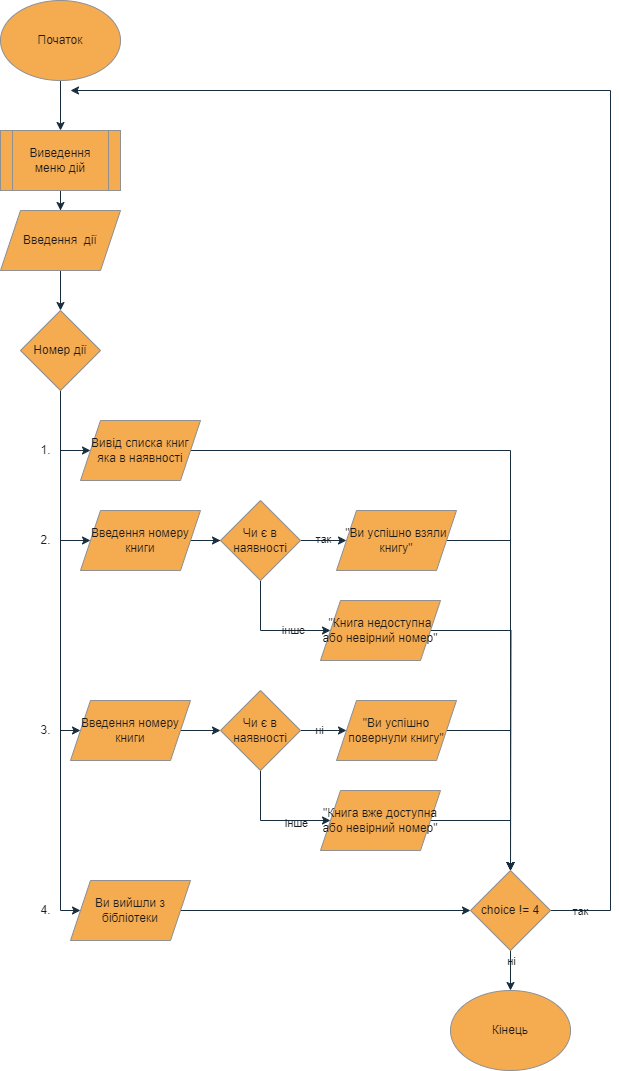

The diagram above was exported from draw.io. Its source (the exported page's mxGraphModel, read from the mxfile embedded in the PNG):
<mxGraphModel dx="645" dy="1180" grid="1" gridSize="10" guides="1" tooltips="1" connect="1" arrows="1" fold="1" page="1" pageScale="1" pageWidth="827" pageHeight="1169" math="0" shadow="0">
  <root>
    <mxCell id="WIyWlLk6GJQsqaUBKTNV-0" />
    <mxCell id="WIyWlLk6GJQsqaUBKTNV-1" parent="WIyWlLk6GJQsqaUBKTNV-0" />
    <mxCell id="7YWCrwZXHC6uZYJdwu4H-4" value="" style="edgeStyle=orthogonalEdgeStyle;rounded=0;orthogonalLoop=1;jettySize=auto;html=1;labelBackgroundColor=none;strokeColor=#182E3E;fontColor=default;" edge="1" parent="WIyWlLk6GJQsqaUBKTNV-1" source="7YWCrwZXHC6uZYJdwu4H-0" target="7YWCrwZXHC6uZYJdwu4H-3">
      <mxGeometry relative="1" as="geometry" />
    </mxCell>
    <mxCell id="7YWCrwZXHC6uZYJdwu4H-0" value="Початок" style="ellipse;whiteSpace=wrap;html=1;labelBackgroundColor=none;fillColor=#F5AB50;strokeColor=#909090;fontColor=#1A1A1A;" vertex="1" parent="WIyWlLk6GJQsqaUBKTNV-1">
      <mxGeometry x="130" y="30" width="120" height="80" as="geometry" />
    </mxCell>
    <mxCell id="7YWCrwZXHC6uZYJdwu4H-6" value="" style="edgeStyle=orthogonalEdgeStyle;rounded=0;orthogonalLoop=1;jettySize=auto;html=1;labelBackgroundColor=none;strokeColor=#182E3E;fontColor=default;" edge="1" parent="WIyWlLk6GJQsqaUBKTNV-1" source="7YWCrwZXHC6uZYJdwu4H-3" target="7YWCrwZXHC6uZYJdwu4H-5">
      <mxGeometry relative="1" as="geometry" />
    </mxCell>
    <mxCell id="7YWCrwZXHC6uZYJdwu4H-3" value="Виведення меню дій" style="shape=process;whiteSpace=wrap;html=1;backgroundOutline=1;labelBackgroundColor=none;fillColor=#F5AB50;strokeColor=#909090;fontColor=#1A1A1A;" vertex="1" parent="WIyWlLk6GJQsqaUBKTNV-1">
      <mxGeometry x="130" y="160" width="120" height="60" as="geometry" />
    </mxCell>
    <mxCell id="7YWCrwZXHC6uZYJdwu4H-8" value="" style="edgeStyle=orthogonalEdgeStyle;rounded=0;orthogonalLoop=1;jettySize=auto;html=1;labelBackgroundColor=none;strokeColor=#182E3E;fontColor=default;" edge="1" parent="WIyWlLk6GJQsqaUBKTNV-1" source="7YWCrwZXHC6uZYJdwu4H-5" target="7YWCrwZXHC6uZYJdwu4H-7">
      <mxGeometry relative="1" as="geometry" />
    </mxCell>
    <mxCell id="7YWCrwZXHC6uZYJdwu4H-5" value="Введення&amp;nbsp; дії" style="shape=parallelogram;perimeter=parallelogramPerimeter;whiteSpace=wrap;html=1;fixedSize=1;labelBackgroundColor=none;fillColor=#F5AB50;strokeColor=#909090;fontColor=#1A1A1A;" vertex="1" parent="WIyWlLk6GJQsqaUBKTNV-1">
      <mxGeometry x="130" y="240" width="120" height="60" as="geometry" />
    </mxCell>
    <mxCell id="7YWCrwZXHC6uZYJdwu4H-10" value="" style="edgeStyle=orthogonalEdgeStyle;rounded=0;orthogonalLoop=1;jettySize=auto;html=1;labelBackgroundColor=none;strokeColor=#182E3E;fontColor=default;" edge="1" parent="WIyWlLk6GJQsqaUBKTNV-1" source="7YWCrwZXHC6uZYJdwu4H-7" target="7YWCrwZXHC6uZYJdwu4H-9">
      <mxGeometry relative="1" as="geometry">
        <Array as="points">
          <mxPoint x="190" y="480" />
        </Array>
      </mxGeometry>
    </mxCell>
    <mxCell id="7YWCrwZXHC6uZYJdwu4H-11" style="edgeStyle=orthogonalEdgeStyle;rounded=0;orthogonalLoop=1;jettySize=auto;html=1;entryX=0;entryY=0.5;entryDx=0;entryDy=0;labelBackgroundColor=none;strokeColor=#182E3E;fontColor=default;" edge="1" parent="WIyWlLk6GJQsqaUBKTNV-1" source="7YWCrwZXHC6uZYJdwu4H-7" target="7YWCrwZXHC6uZYJdwu4H-12">
      <mxGeometry relative="1" as="geometry">
        <mxPoint x="240" y="620" as="targetPoint" />
        <Array as="points">
          <mxPoint x="190" y="570" />
        </Array>
      </mxGeometry>
    </mxCell>
    <mxCell id="7YWCrwZXHC6uZYJdwu4H-19" style="edgeStyle=orthogonalEdgeStyle;rounded=0;orthogonalLoop=1;jettySize=auto;html=1;labelBackgroundColor=none;strokeColor=#182E3E;fontColor=default;" edge="1" parent="WIyWlLk6GJQsqaUBKTNV-1" source="7YWCrwZXHC6uZYJdwu4H-7" target="7YWCrwZXHC6uZYJdwu4H-20">
      <mxGeometry relative="1" as="geometry">
        <mxPoint x="190" y="750" as="targetPoint" />
        <Array as="points">
          <mxPoint x="190" y="760" />
        </Array>
      </mxGeometry>
    </mxCell>
    <mxCell id="7YWCrwZXHC6uZYJdwu4H-27" style="edgeStyle=orthogonalEdgeStyle;rounded=0;orthogonalLoop=1;jettySize=auto;html=1;labelBackgroundColor=none;strokeColor=#182E3E;fontColor=default;" edge="1" parent="WIyWlLk6GJQsqaUBKTNV-1" source="7YWCrwZXHC6uZYJdwu4H-7" target="7YWCrwZXHC6uZYJdwu4H-28">
      <mxGeometry relative="1" as="geometry">
        <mxPoint x="190" y="930.0000000000002" as="targetPoint" />
        <Array as="points">
          <mxPoint x="190" y="940" />
        </Array>
      </mxGeometry>
    </mxCell>
    <mxCell id="7YWCrwZXHC6uZYJdwu4H-7" value="Номер дії" style="rhombus;whiteSpace=wrap;html=1;labelBackgroundColor=none;fillColor=#F5AB50;strokeColor=#909090;fontColor=#1A1A1A;" vertex="1" parent="WIyWlLk6GJQsqaUBKTNV-1">
      <mxGeometry x="150" y="340" width="80" height="80" as="geometry" />
    </mxCell>
    <mxCell id="7YWCrwZXHC6uZYJdwu4H-35" style="edgeStyle=orthogonalEdgeStyle;rounded=0;orthogonalLoop=1;jettySize=auto;html=1;entryX=0.5;entryY=0;entryDx=0;entryDy=0;labelBackgroundColor=none;strokeColor=#182E3E;fontColor=default;" edge="1" parent="WIyWlLk6GJQsqaUBKTNV-1" source="7YWCrwZXHC6uZYJdwu4H-9" target="7YWCrwZXHC6uZYJdwu4H-29">
      <mxGeometry relative="1" as="geometry" />
    </mxCell>
    <mxCell id="7YWCrwZXHC6uZYJdwu4H-9" value="Вивід списка книг&lt;div&gt;яка в наявності&lt;/div&gt;" style="shape=parallelogram;perimeter=parallelogramPerimeter;whiteSpace=wrap;html=1;fixedSize=1;labelBackgroundColor=none;fillColor=#F5AB50;strokeColor=#909090;fontColor=#1A1A1A;" vertex="1" parent="WIyWlLk6GJQsqaUBKTNV-1">
      <mxGeometry x="210" y="450" width="120" height="60" as="geometry" />
    </mxCell>
    <mxCell id="7YWCrwZXHC6uZYJdwu4H-14" value="" style="edgeStyle=orthogonalEdgeStyle;rounded=0;orthogonalLoop=1;jettySize=auto;html=1;labelBackgroundColor=none;strokeColor=#182E3E;fontColor=default;" edge="1" parent="WIyWlLk6GJQsqaUBKTNV-1" source="7YWCrwZXHC6uZYJdwu4H-12" target="7YWCrwZXHC6uZYJdwu4H-13">
      <mxGeometry relative="1" as="geometry" />
    </mxCell>
    <mxCell id="7YWCrwZXHC6uZYJdwu4H-12" value="Введення номеру книги" style="shape=parallelogram;perimeter=parallelogramPerimeter;whiteSpace=wrap;html=1;fixedSize=1;labelBackgroundColor=none;fillColor=#F5AB50;strokeColor=#909090;fontColor=#1A1A1A;" vertex="1" parent="WIyWlLk6GJQsqaUBKTNV-1">
      <mxGeometry x="210" y="540" width="120" height="60" as="geometry" />
    </mxCell>
    <mxCell id="7YWCrwZXHC6uZYJdwu4H-16" value="" style="edgeStyle=orthogonalEdgeStyle;rounded=0;orthogonalLoop=1;jettySize=auto;html=1;labelBackgroundColor=none;strokeColor=#182E3E;fontColor=default;" edge="1" parent="WIyWlLk6GJQsqaUBKTNV-1" source="7YWCrwZXHC6uZYJdwu4H-13" target="7YWCrwZXHC6uZYJdwu4H-15">
      <mxGeometry relative="1" as="geometry">
        <Array as="points">
          <mxPoint x="390" y="660" />
        </Array>
      </mxGeometry>
    </mxCell>
    <mxCell id="7YWCrwZXHC6uZYJdwu4H-42" value="інше" style="edgeLabel;html=1;align=center;verticalAlign=middle;resizable=0;points=[];labelBackgroundColor=none;fontColor=#1A1A1A;" vertex="1" connectable="0" parent="7YWCrwZXHC6uZYJdwu4H-16">
      <mxGeometry x="0.3583" y="2" relative="1" as="geometry">
        <mxPoint x="1" y="1" as="offset" />
      </mxGeometry>
    </mxCell>
    <mxCell id="7YWCrwZXHC6uZYJdwu4H-18" value="" style="edgeStyle=orthogonalEdgeStyle;rounded=0;orthogonalLoop=1;jettySize=auto;html=1;labelBackgroundColor=none;strokeColor=#182E3E;fontColor=default;" edge="1" parent="WIyWlLk6GJQsqaUBKTNV-1" source="7YWCrwZXHC6uZYJdwu4H-13" target="7YWCrwZXHC6uZYJdwu4H-17">
      <mxGeometry relative="1" as="geometry" />
    </mxCell>
    <mxCell id="7YWCrwZXHC6uZYJdwu4H-41" value="так" style="edgeLabel;html=1;align=center;verticalAlign=middle;resizable=0;points=[];labelBackgroundColor=none;fontColor=#1A1A1A;" vertex="1" connectable="0" parent="7YWCrwZXHC6uZYJdwu4H-18">
      <mxGeometry x="0.0926" y="3" relative="1" as="geometry">
        <mxPoint y="1" as="offset" />
      </mxGeometry>
    </mxCell>
    <mxCell id="7YWCrwZXHC6uZYJdwu4H-13" value="Чи є в наявності" style="rhombus;whiteSpace=wrap;html=1;labelBackgroundColor=none;fillColor=#F5AB50;strokeColor=#909090;fontColor=#1A1A1A;" vertex="1" parent="WIyWlLk6GJQsqaUBKTNV-1">
      <mxGeometry x="350" y="530" width="80" height="80" as="geometry" />
    </mxCell>
    <mxCell id="7YWCrwZXHC6uZYJdwu4H-33" style="edgeStyle=orthogonalEdgeStyle;rounded=0;orthogonalLoop=1;jettySize=auto;html=1;labelBackgroundColor=none;strokeColor=#182E3E;fontColor=default;" edge="1" parent="WIyWlLk6GJQsqaUBKTNV-1" source="7YWCrwZXHC6uZYJdwu4H-15">
      <mxGeometry relative="1" as="geometry">
        <mxPoint x="640" y="900" as="targetPoint" />
      </mxGeometry>
    </mxCell>
    <mxCell id="7YWCrwZXHC6uZYJdwu4H-15" value="&quot;Книга недоступна або невірний номер&quot;" style="shape=parallelogram;perimeter=parallelogramPerimeter;whiteSpace=wrap;html=1;fixedSize=1;labelBackgroundColor=none;fillColor=#F5AB50;strokeColor=#909090;fontColor=#1A1A1A;" vertex="1" parent="WIyWlLk6GJQsqaUBKTNV-1">
      <mxGeometry x="450" y="630" width="120" height="60" as="geometry" />
    </mxCell>
    <mxCell id="7YWCrwZXHC6uZYJdwu4H-34" style="edgeStyle=orthogonalEdgeStyle;rounded=0;orthogonalLoop=1;jettySize=auto;html=1;entryX=0.5;entryY=0;entryDx=0;entryDy=0;labelBackgroundColor=none;strokeColor=#182E3E;fontColor=default;" edge="1" parent="WIyWlLk6GJQsqaUBKTNV-1" source="7YWCrwZXHC6uZYJdwu4H-17" target="7YWCrwZXHC6uZYJdwu4H-29">
      <mxGeometry relative="1" as="geometry" />
    </mxCell>
    <mxCell id="7YWCrwZXHC6uZYJdwu4H-17" value="&quot;Ви успішно взяли книгу&quot;" style="shape=parallelogram;perimeter=parallelogramPerimeter;whiteSpace=wrap;html=1;fixedSize=1;labelBackgroundColor=none;fillColor=#F5AB50;strokeColor=#909090;fontColor=#1A1A1A;" vertex="1" parent="WIyWlLk6GJQsqaUBKTNV-1">
      <mxGeometry x="466" y="540" width="120" height="60" as="geometry" />
    </mxCell>
    <mxCell id="7YWCrwZXHC6uZYJdwu4H-26" value="" style="edgeStyle=orthogonalEdgeStyle;rounded=0;orthogonalLoop=1;jettySize=auto;html=1;labelBackgroundColor=none;strokeColor=#182E3E;fontColor=default;" edge="1" parent="WIyWlLk6GJQsqaUBKTNV-1" source="7YWCrwZXHC6uZYJdwu4H-20" target="7YWCrwZXHC6uZYJdwu4H-23">
      <mxGeometry relative="1" as="geometry" />
    </mxCell>
    <mxCell id="7YWCrwZXHC6uZYJdwu4H-20" value="Введення номеру книги" style="shape=parallelogram;perimeter=parallelogramPerimeter;whiteSpace=wrap;html=1;fixedSize=1;labelBackgroundColor=none;fillColor=#F5AB50;strokeColor=#909090;fontColor=#1A1A1A;" vertex="1" parent="WIyWlLk6GJQsqaUBKTNV-1">
      <mxGeometry x="200" y="730" width="120" height="60" as="geometry" />
    </mxCell>
    <mxCell id="7YWCrwZXHC6uZYJdwu4H-21" value="" style="edgeStyle=orthogonalEdgeStyle;rounded=0;orthogonalLoop=1;jettySize=auto;html=1;labelBackgroundColor=none;strokeColor=#182E3E;fontColor=default;" edge="1" parent="WIyWlLk6GJQsqaUBKTNV-1" source="7YWCrwZXHC6uZYJdwu4H-23" target="7YWCrwZXHC6uZYJdwu4H-24">
      <mxGeometry relative="1" as="geometry">
        <Array as="points">
          <mxPoint x="390" y="850" />
        </Array>
      </mxGeometry>
    </mxCell>
    <mxCell id="7YWCrwZXHC6uZYJdwu4H-44" value="інше" style="edgeLabel;html=1;align=center;verticalAlign=middle;resizable=0;points=[];labelBackgroundColor=none;fontColor=#1A1A1A;" vertex="1" connectable="0" parent="7YWCrwZXHC6uZYJdwu4H-21">
      <mxGeometry x="0.4083" y="-1" relative="1" as="geometry">
        <mxPoint x="1" y="1" as="offset" />
      </mxGeometry>
    </mxCell>
    <mxCell id="7YWCrwZXHC6uZYJdwu4H-22" value="" style="edgeStyle=orthogonalEdgeStyle;rounded=0;orthogonalLoop=1;jettySize=auto;html=1;labelBackgroundColor=none;strokeColor=#182E3E;fontColor=default;" edge="1" parent="WIyWlLk6GJQsqaUBKTNV-1" source="7YWCrwZXHC6uZYJdwu4H-23" target="7YWCrwZXHC6uZYJdwu4H-25">
      <mxGeometry relative="1" as="geometry" />
    </mxCell>
    <mxCell id="7YWCrwZXHC6uZYJdwu4H-43" value="ні" style="edgeLabel;html=1;align=center;verticalAlign=middle;resizable=0;points=[];labelBackgroundColor=none;fontColor=#1A1A1A;" vertex="1" connectable="0" parent="7YWCrwZXHC6uZYJdwu4H-22">
      <mxGeometry x="-0.0556" y="2" relative="1" as="geometry">
        <mxPoint x="1" y="1" as="offset" />
      </mxGeometry>
    </mxCell>
    <mxCell id="7YWCrwZXHC6uZYJdwu4H-23" value="Чи є в наявності" style="rhombus;whiteSpace=wrap;html=1;labelBackgroundColor=none;fillColor=#F5AB50;strokeColor=#909090;fontColor=#1A1A1A;" vertex="1" parent="WIyWlLk6GJQsqaUBKTNV-1">
      <mxGeometry x="350" y="720" width="80" height="80" as="geometry" />
    </mxCell>
    <mxCell id="7YWCrwZXHC6uZYJdwu4H-31" style="edgeStyle=orthogonalEdgeStyle;rounded=0;orthogonalLoop=1;jettySize=auto;html=1;entryX=0.5;entryY=0;entryDx=0;entryDy=0;labelBackgroundColor=none;strokeColor=#182E3E;fontColor=default;" edge="1" parent="WIyWlLk6GJQsqaUBKTNV-1" source="7YWCrwZXHC6uZYJdwu4H-24" target="7YWCrwZXHC6uZYJdwu4H-29">
      <mxGeometry relative="1" as="geometry" />
    </mxCell>
    <mxCell id="7YWCrwZXHC6uZYJdwu4H-24" value="&quot;Книга вже доступна або невірний номер&quot;" style="shape=parallelogram;perimeter=parallelogramPerimeter;whiteSpace=wrap;html=1;fixedSize=1;labelBackgroundColor=none;fillColor=#F5AB50;strokeColor=#909090;fontColor=#1A1A1A;" vertex="1" parent="WIyWlLk6GJQsqaUBKTNV-1">
      <mxGeometry x="450" y="820" width="120" height="60" as="geometry" />
    </mxCell>
    <mxCell id="7YWCrwZXHC6uZYJdwu4H-32" style="edgeStyle=orthogonalEdgeStyle;rounded=0;orthogonalLoop=1;jettySize=auto;html=1;entryX=0.5;entryY=0;entryDx=0;entryDy=0;labelBackgroundColor=none;strokeColor=#182E3E;fontColor=default;" edge="1" parent="WIyWlLk6GJQsqaUBKTNV-1" source="7YWCrwZXHC6uZYJdwu4H-25" target="7YWCrwZXHC6uZYJdwu4H-29">
      <mxGeometry relative="1" as="geometry" />
    </mxCell>
    <mxCell id="7YWCrwZXHC6uZYJdwu4H-25" value="&quot;Ви успішно повернули книгу&quot;" style="shape=parallelogram;perimeter=parallelogramPerimeter;whiteSpace=wrap;html=1;fixedSize=1;labelBackgroundColor=none;fillColor=#F5AB50;strokeColor=#909090;fontColor=#1A1A1A;" vertex="1" parent="WIyWlLk6GJQsqaUBKTNV-1">
      <mxGeometry x="466" y="730" width="120" height="60" as="geometry" />
    </mxCell>
    <mxCell id="7YWCrwZXHC6uZYJdwu4H-30" value="" style="edgeStyle=orthogonalEdgeStyle;rounded=0;orthogonalLoop=1;jettySize=auto;html=1;labelBackgroundColor=none;strokeColor=#182E3E;fontColor=default;" edge="1" parent="WIyWlLk6GJQsqaUBKTNV-1" source="7YWCrwZXHC6uZYJdwu4H-28" target="7YWCrwZXHC6uZYJdwu4H-29">
      <mxGeometry relative="1" as="geometry" />
    </mxCell>
    <mxCell id="7YWCrwZXHC6uZYJdwu4H-28" value="Ви вийшли з бібліотеки" style="shape=parallelogram;perimeter=parallelogramPerimeter;whiteSpace=wrap;html=1;fixedSize=1;labelBackgroundColor=none;fillColor=#F5AB50;strokeColor=#909090;fontColor=#1A1A1A;" vertex="1" parent="WIyWlLk6GJQsqaUBKTNV-1">
      <mxGeometry x="200" y="910.0000000000002" width="120" height="60" as="geometry" />
    </mxCell>
    <mxCell id="7YWCrwZXHC6uZYJdwu4H-37" value="" style="edgeStyle=orthogonalEdgeStyle;rounded=0;orthogonalLoop=1;jettySize=auto;html=1;labelBackgroundColor=none;strokeColor=#182E3E;fontColor=default;" edge="1" parent="WIyWlLk6GJQsqaUBKTNV-1" source="7YWCrwZXHC6uZYJdwu4H-29" target="7YWCrwZXHC6uZYJdwu4H-36">
      <mxGeometry relative="1" as="geometry" />
    </mxCell>
    <mxCell id="7YWCrwZXHC6uZYJdwu4H-40" value="ні" style="edgeLabel;html=1;align=center;verticalAlign=middle;resizable=0;points=[];labelBackgroundColor=none;fontColor=#1A1A1A;" vertex="1" connectable="0" parent="7YWCrwZXHC6uZYJdwu4H-37">
      <mxGeometry x="-0.4773" relative="1" as="geometry">
        <mxPoint as="offset" />
      </mxGeometry>
    </mxCell>
    <mxCell id="7YWCrwZXHC6uZYJdwu4H-38" style="edgeStyle=orthogonalEdgeStyle;rounded=0;orthogonalLoop=1;jettySize=auto;html=1;labelBackgroundColor=none;strokeColor=#182E3E;fontColor=default;" edge="1" parent="WIyWlLk6GJQsqaUBKTNV-1" source="7YWCrwZXHC6uZYJdwu4H-29">
      <mxGeometry relative="1" as="geometry">
        <mxPoint x="200" y="120" as="targetPoint" />
        <Array as="points">
          <mxPoint x="740" y="940" />
          <mxPoint x="740" y="120" />
        </Array>
      </mxGeometry>
    </mxCell>
    <mxCell id="7YWCrwZXHC6uZYJdwu4H-39" value="так" style="edgeLabel;html=1;align=center;verticalAlign=middle;resizable=0;points=[];labelBackgroundColor=none;fontColor=#1A1A1A;" vertex="1" connectable="0" parent="7YWCrwZXHC6uZYJdwu4H-38">
      <mxGeometry x="-0.9581" relative="1" as="geometry">
        <mxPoint as="offset" />
      </mxGeometry>
    </mxCell>
    <mxCell id="7YWCrwZXHC6uZYJdwu4H-29" value="choice != 4" style="rhombus;whiteSpace=wrap;html=1;labelBackgroundColor=none;fillColor=#F5AB50;strokeColor=#909090;fontColor=#1A1A1A;" vertex="1" parent="WIyWlLk6GJQsqaUBKTNV-1">
      <mxGeometry x="600" y="900.0000000000002" width="80" height="80" as="geometry" />
    </mxCell>
    <mxCell id="7YWCrwZXHC6uZYJdwu4H-36" value="Кінець" style="ellipse;whiteSpace=wrap;html=1;labelBackgroundColor=none;fillColor=#F5AB50;strokeColor=#909090;fontColor=#1A1A1A;" vertex="1" parent="WIyWlLk6GJQsqaUBKTNV-1">
      <mxGeometry x="580" y="1020" width="120" height="80" as="geometry" />
    </mxCell>
    <mxCell id="7YWCrwZXHC6uZYJdwu4H-46" value="3." style="text;html=1;align=center;verticalAlign=middle;resizable=0;points=[];autosize=1;strokeColor=none;fillColor=none;labelBackgroundColor=none;fontColor=#1A1A1A;" vertex="1" parent="WIyWlLk6GJQsqaUBKTNV-1">
      <mxGeometry x="160" y="745" width="30" height="30" as="geometry" />
    </mxCell>
    <mxCell id="7YWCrwZXHC6uZYJdwu4H-47" value="2." style="text;html=1;align=center;verticalAlign=middle;resizable=0;points=[];autosize=1;strokeColor=none;fillColor=none;labelBackgroundColor=none;fontColor=#1A1A1A;" vertex="1" parent="WIyWlLk6GJQsqaUBKTNV-1">
      <mxGeometry x="160" y="555" width="30" height="30" as="geometry" />
    </mxCell>
    <mxCell id="7YWCrwZXHC6uZYJdwu4H-48" value="1." style="text;html=1;align=center;verticalAlign=middle;resizable=0;points=[];autosize=1;strokeColor=none;fillColor=none;labelBackgroundColor=none;fontColor=#1A1A1A;" vertex="1" parent="WIyWlLk6GJQsqaUBKTNV-1">
      <mxGeometry x="160" y="465" width="30" height="30" as="geometry" />
    </mxCell>
    <mxCell id="7YWCrwZXHC6uZYJdwu4H-49" value="4." style="text;html=1;align=center;verticalAlign=middle;resizable=0;points=[];autosize=1;strokeColor=none;fillColor=none;labelBackgroundColor=none;fontColor=#1A1A1A;" vertex="1" parent="WIyWlLk6GJQsqaUBKTNV-1">
      <mxGeometry x="160" y="925" width="30" height="30" as="geometry" />
    </mxCell>
  </root>
</mxGraphModel>